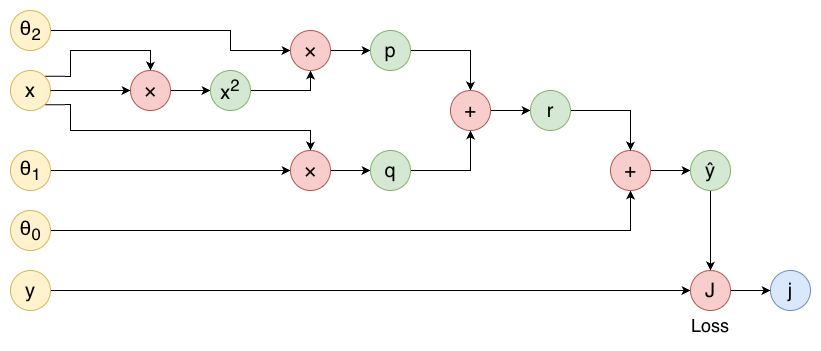

The diagram above was exported from draw.io. Its source (the exported page's mxGraphModel, read from the mxfile embedded in the PNG):
<mxGraphModel dx="1220" dy="940" grid="1" gridSize="10" guides="1" tooltips="1" connect="1" arrows="1" fold="1" page="1" pageScale="1" pageWidth="850" pageHeight="1100" math="0" shadow="0">
  <root>
    <mxCell id="0" />
    <mxCell id="1" parent="0" />
    <mxCell id="jJMsiQq5_STC1pXGo_JZ-11" edge="1" parent="1" source="jJMsiQq5_STC1pXGo_JZ-1" style="rounded=0;orthogonalLoop=1;jettySize=auto;html=1;exitX=1;exitY=0;exitDx=0;exitDy=0;entryX=0.5;entryY=0;entryDx=0;entryDy=0;elbow=vertical;edgeStyle=orthogonalEdgeStyle;jumpStyle=none;jumpSize=10;" target="jJMsiQq5_STC1pXGo_JZ-7">
      <mxGeometry relative="1" as="geometry">
        <Array as="points">
          <mxPoint x="100" y="406" />
          <mxPoint x="100" y="380" />
          <mxPoint x="180" y="380" />
        </Array>
      </mxGeometry>
    </mxCell>
    <mxCell id="jJMsiQq5_STC1pXGo_JZ-27" edge="1" parent="1" source="jJMsiQq5_STC1pXGo_JZ-1" style="edgeStyle=orthogonalEdgeStyle;rounded=0;orthogonalLoop=1;jettySize=auto;html=1;exitX=1;exitY=1;exitDx=0;exitDy=0;entryX=0.5;entryY=0;entryDx=0;entryDy=0;jumpStyle=none;jumpSize=10;" target="jJMsiQq5_STC1pXGo_JZ-19">
      <mxGeometry relative="1" as="geometry">
        <Array as="points">
          <mxPoint x="100" y="434" />
          <mxPoint x="100" y="460" />
          <mxPoint x="340" y="460" />
        </Array>
      </mxGeometry>
    </mxCell>
    <mxCell id="jJMsiQq5_STC1pXGo_JZ-1" parent="1" style="ellipse;whiteSpace=wrap;html=1;aspect=fixed;fillColor=#fff2cc;strokeColor=#d6b656;" value="&lt;font style=&quot;font-size: 20px;&quot;&gt;x&lt;/font&gt;" vertex="1">
      <mxGeometry height="40" width="40" x="40" y="400" as="geometry" />
    </mxCell>
    <mxCell id="jJMsiQq5_STC1pXGo_JZ-43" edge="1" parent="1" source="jJMsiQq5_STC1pXGo_JZ-2" style="edgeStyle=orthogonalEdgeStyle;rounded=0;orthogonalLoop=1;jettySize=auto;html=1;exitX=1;exitY=0.5;exitDx=0;exitDy=0;entryX=0;entryY=0.5;entryDx=0;entryDy=0;" target="jJMsiQq5_STC1pXGo_JZ-38">
      <mxGeometry relative="1" as="geometry" />
    </mxCell>
    <mxCell id="jJMsiQq5_STC1pXGo_JZ-2" parent="1" style="ellipse;whiteSpace=wrap;html=1;aspect=fixed;fillColor=#fff2cc;strokeColor=#d6b656;" value="&lt;font style=&quot;font-size: 20px;&quot;&gt;y&lt;/font&gt;" vertex="1">
      <mxGeometry height="40" width="40" x="40" y="600" as="geometry" />
    </mxCell>
    <mxCell id="jJMsiQq5_STC1pXGo_JZ-21" edge="1" parent="1" source="jJMsiQq5_STC1pXGo_JZ-4" style="edgeStyle=orthogonalEdgeStyle;rounded=0;orthogonalLoop=1;jettySize=auto;html=1;exitX=1;exitY=0.5;exitDx=0;exitDy=0;entryX=0.5;entryY=1;entryDx=0;entryDy=0;" target="jJMsiQq5_STC1pXGo_JZ-20">
      <mxGeometry relative="1" as="geometry" />
    </mxCell>
    <mxCell id="jJMsiQq5_STC1pXGo_JZ-4" parent="1" style="ellipse;whiteSpace=wrap;html=1;aspect=fixed;fillColor=#fff2cc;strokeColor=#d6b656;" value="&lt;span class=&quot;ZNx93QP1XNrBdT5MI6SY&quot;&gt;&lt;font style=&quot;font-size: 20px;&quot;&gt;θ&lt;sub&gt;0&lt;/sub&gt;&lt;/font&gt;&lt;/span&gt;" vertex="1">
      <mxGeometry height="40" width="40" x="40" y="540" as="geometry" />
    </mxCell>
    <mxCell id="jJMsiQq5_STC1pXGo_JZ-22" edge="1" parent="1" source="jJMsiQq5_STC1pXGo_JZ-5" style="edgeStyle=orthogonalEdgeStyle;rounded=0;orthogonalLoop=1;jettySize=auto;html=1;exitX=1;exitY=0.5;exitDx=0;exitDy=0;entryX=0;entryY=0.5;entryDx=0;entryDy=0;" target="jJMsiQq5_STC1pXGo_JZ-19">
      <mxGeometry relative="1" as="geometry" />
    </mxCell>
    <mxCell id="jJMsiQq5_STC1pXGo_JZ-5" parent="1" style="ellipse;whiteSpace=wrap;html=1;aspect=fixed;fillColor=#fff2cc;strokeColor=#d6b656;" value="&lt;span class=&quot;ZNx93QP1XNrBdT5MI6SY&quot;&gt;&lt;font style=&quot;font-size: 20px;&quot;&gt;θ&lt;sub&gt;1&lt;/sub&gt;&lt;/font&gt;&lt;/span&gt;" vertex="1">
      <mxGeometry height="40" width="40" x="40" y="480" as="geometry" />
    </mxCell>
    <mxCell id="jJMsiQq5_STC1pXGo_JZ-26" edge="1" parent="1" source="jJMsiQq5_STC1pXGo_JZ-6" style="edgeStyle=orthogonalEdgeStyle;rounded=0;orthogonalLoop=1;jettySize=auto;html=1;exitX=1;exitY=0.5;exitDx=0;exitDy=0;entryX=0;entryY=0.5;entryDx=0;entryDy=0;" target="jJMsiQq5_STC1pXGo_JZ-14">
      <mxGeometry relative="1" as="geometry">
        <Array as="points">
          <mxPoint x="260" y="360" />
          <mxPoint x="260" y="380" />
        </Array>
      </mxGeometry>
    </mxCell>
    <mxCell id="jJMsiQq5_STC1pXGo_JZ-6" parent="1" style="ellipse;whiteSpace=wrap;html=1;aspect=fixed;fillColor=#fff2cc;strokeColor=#d6b656;" value="&lt;span class=&quot;ZNx93QP1XNrBdT5MI6SY&quot;&gt;&lt;font style=&quot;font-size: 20px;&quot;&gt;θ&lt;sub&gt;2&lt;/sub&gt;&lt;/font&gt;&lt;/span&gt;" vertex="1">
      <mxGeometry height="40" width="40" x="40" y="340" as="geometry" />
    </mxCell>
    <mxCell id="jJMsiQq5_STC1pXGo_JZ-13" edge="1" parent="1" source="jJMsiQq5_STC1pXGo_JZ-7" style="edgeStyle=orthogonalEdgeStyle;rounded=0;orthogonalLoop=1;jettySize=auto;html=1;exitX=1;exitY=0.5;exitDx=0;exitDy=0;entryX=0;entryY=0.5;entryDx=0;entryDy=0;" target="jJMsiQq5_STC1pXGo_JZ-8">
      <mxGeometry relative="1" as="geometry" />
    </mxCell>
    <mxCell id="jJMsiQq5_STC1pXGo_JZ-7" parent="1" style="ellipse;whiteSpace=wrap;html=1;aspect=fixed;fillColor=#f8cecc;strokeColor=#b85450;" value="&lt;span class=&quot;ZNx93QP1XNrBdT5MI6SY&quot;&gt;&lt;font style=&quot;font-size: 20px;&quot;&gt;×&lt;/font&gt;&lt;/span&gt;" vertex="1">
      <mxGeometry height="40" width="40" x="160" y="400" as="geometry" />
    </mxCell>
    <mxCell id="jJMsiQq5_STC1pXGo_JZ-16" edge="1" parent="1" source="jJMsiQq5_STC1pXGo_JZ-8" style="edgeStyle=orthogonalEdgeStyle;rounded=0;orthogonalLoop=1;jettySize=auto;html=1;exitX=1;exitY=0.5;exitDx=0;exitDy=0;entryX=0.5;entryY=1;entryDx=0;entryDy=0;" target="jJMsiQq5_STC1pXGo_JZ-14">
      <mxGeometry relative="1" as="geometry" />
    </mxCell>
    <mxCell id="jJMsiQq5_STC1pXGo_JZ-8" parent="1" style="ellipse;whiteSpace=wrap;html=1;aspect=fixed;fillColor=#d5e8d4;strokeColor=#82b366;" value="&lt;font style=&quot;font-size: 20px;&quot;&gt;x&lt;sup&gt;2&lt;/sup&gt;&lt;/font&gt;" vertex="1">
      <mxGeometry height="40" width="40" x="240" y="400" as="geometry" />
    </mxCell>
    <mxCell id="jJMsiQq5_STC1pXGo_JZ-9" parent="1" style="ellipse;whiteSpace=wrap;html=1;aspect=fixed;fillColor=#dae8fc;strokeColor=#6c8ebf;" value="&lt;font style=&quot;font-size: 20px;&quot;&gt;j&lt;/font&gt;" vertex="1">
      <mxGeometry height="40" width="40" x="800" y="600" as="geometry" />
    </mxCell>
    <mxCell id="jJMsiQq5_STC1pXGo_JZ-12" edge="1" parent="1" source="jJMsiQq5_STC1pXGo_JZ-1" style="edgeStyle=orthogonalEdgeStyle;rounded=0;orthogonalLoop=1;jettySize=auto;html=1;exitX=1;exitY=0.5;exitDx=0;exitDy=0;entryX=0;entryY=0.5;entryDx=0;entryDy=0;jumpStyle=none;jumpSize=10;" target="jJMsiQq5_STC1pXGo_JZ-7">
      <mxGeometry relative="1" as="geometry" />
    </mxCell>
    <mxCell id="jJMsiQq5_STC1pXGo_JZ-18" edge="1" parent="1" source="jJMsiQq5_STC1pXGo_JZ-14" style="edgeStyle=orthogonalEdgeStyle;rounded=0;orthogonalLoop=1;jettySize=auto;html=1;exitX=1;exitY=0.5;exitDx=0;exitDy=0;entryX=0;entryY=0.5;entryDx=0;entryDy=0;" target="jJMsiQq5_STC1pXGo_JZ-17">
      <mxGeometry relative="1" as="geometry" />
    </mxCell>
    <mxCell id="jJMsiQq5_STC1pXGo_JZ-14" parent="1" style="ellipse;whiteSpace=wrap;html=1;aspect=fixed;fillColor=#f8cecc;strokeColor=#b85450;" value="&lt;span class=&quot;ZNx93QP1XNrBdT5MI6SY&quot;&gt;&lt;font style=&quot;font-size: 20px;&quot;&gt;×&lt;/font&gt;&lt;/span&gt;" vertex="1">
      <mxGeometry height="40" width="40" x="320" y="360" as="geometry" />
    </mxCell>
    <mxCell id="jJMsiQq5_STC1pXGo_JZ-24" edge="1" parent="1" source="jJMsiQq5_STC1pXGo_JZ-17" style="edgeStyle=orthogonalEdgeStyle;rounded=0;orthogonalLoop=1;jettySize=auto;html=1;exitX=1;exitY=0.5;exitDx=0;exitDy=0;entryX=0.5;entryY=0;entryDx=0;entryDy=0;" target="jJMsiQq5_STC1pXGo_JZ-23">
      <mxGeometry relative="1" as="geometry" />
    </mxCell>
    <mxCell id="jJMsiQq5_STC1pXGo_JZ-17" parent="1" style="ellipse;whiteSpace=wrap;html=1;aspect=fixed;fillColor=#d5e8d4;strokeColor=#82b366;" value="&lt;span style=&quot;font-size: 20px;&quot;&gt;p&lt;/span&gt;" vertex="1">
      <mxGeometry height="40" width="40" x="400" y="360" as="geometry" />
    </mxCell>
    <mxCell id="jJMsiQq5_STC1pXGo_JZ-30" edge="1" parent="1" source="jJMsiQq5_STC1pXGo_JZ-19" style="edgeStyle=orthogonalEdgeStyle;rounded=0;orthogonalLoop=1;jettySize=auto;html=1;exitX=1;exitY=0.5;exitDx=0;exitDy=0;" target="jJMsiQq5_STC1pXGo_JZ-29">
      <mxGeometry relative="1" as="geometry" />
    </mxCell>
    <mxCell id="jJMsiQq5_STC1pXGo_JZ-19" parent="1" style="ellipse;whiteSpace=wrap;html=1;aspect=fixed;fillColor=#f8cecc;strokeColor=#b85450;" value="&lt;span class=&quot;ZNx93QP1XNrBdT5MI6SY&quot;&gt;&lt;font style=&quot;font-size: 20px;&quot;&gt;×&lt;/font&gt;&lt;/span&gt;" vertex="1">
      <mxGeometry height="40" width="40" x="320" y="480" as="geometry" />
    </mxCell>
    <mxCell id="jJMsiQq5_STC1pXGo_JZ-37" edge="1" parent="1" source="jJMsiQq5_STC1pXGo_JZ-20" style="edgeStyle=orthogonalEdgeStyle;rounded=0;orthogonalLoop=1;jettySize=auto;html=1;exitX=1;exitY=0.5;exitDx=0;exitDy=0;entryX=0;entryY=0.5;entryDx=0;entryDy=0;" target="jJMsiQq5_STC1pXGo_JZ-36">
      <mxGeometry relative="1" as="geometry" />
    </mxCell>
    <mxCell id="jJMsiQq5_STC1pXGo_JZ-20" parent="1" style="ellipse;whiteSpace=wrap;html=1;aspect=fixed;fillColor=#f8cecc;strokeColor=#b85450;" value="&lt;span class=&quot;ZNx93QP1XNrBdT5MI6SY&quot;&gt;&lt;font style=&quot;font-size: 20px;&quot;&gt;+&lt;/font&gt;&lt;/span&gt;" vertex="1">
      <mxGeometry height="40" width="40" x="640" y="480" as="geometry" />
    </mxCell>
    <mxCell id="jJMsiQq5_STC1pXGo_JZ-33" edge="1" parent="1" source="jJMsiQq5_STC1pXGo_JZ-23" style="edgeStyle=orthogonalEdgeStyle;rounded=0;orthogonalLoop=1;jettySize=auto;html=1;exitX=1;exitY=0.5;exitDx=0;exitDy=0;entryX=0;entryY=0.5;entryDx=0;entryDy=0;" target="jJMsiQq5_STC1pXGo_JZ-32">
      <mxGeometry relative="1" as="geometry" />
    </mxCell>
    <mxCell id="jJMsiQq5_STC1pXGo_JZ-23" parent="1" style="ellipse;whiteSpace=wrap;html=1;aspect=fixed;fillColor=#f8cecc;strokeColor=#b85450;" value="&lt;span class=&quot;ZNx93QP1XNrBdT5MI6SY&quot;&gt;&lt;font style=&quot;font-size: 20px;&quot;&gt;+&lt;/font&gt;&lt;/span&gt;" vertex="1">
      <mxGeometry height="40" width="40" x="480" y="420" as="geometry" />
    </mxCell>
    <mxCell id="jJMsiQq5_STC1pXGo_JZ-31" edge="1" parent="1" source="jJMsiQq5_STC1pXGo_JZ-29" style="edgeStyle=orthogonalEdgeStyle;rounded=0;orthogonalLoop=1;jettySize=auto;html=1;exitX=1;exitY=0.5;exitDx=0;exitDy=0;entryX=0.5;entryY=1;entryDx=0;entryDy=0;" target="jJMsiQq5_STC1pXGo_JZ-23">
      <mxGeometry relative="1" as="geometry" />
    </mxCell>
    <mxCell id="jJMsiQq5_STC1pXGo_JZ-29" parent="1" style="ellipse;whiteSpace=wrap;html=1;aspect=fixed;fillColor=#d5e8d4;strokeColor=#82b366;" value="&lt;span style=&quot;font-size: 20px;&quot;&gt;q&lt;/span&gt;" vertex="1">
      <mxGeometry height="40" width="40" x="400" y="480" as="geometry" />
    </mxCell>
    <mxCell id="jJMsiQq5_STC1pXGo_JZ-34" edge="1" parent="1" source="jJMsiQq5_STC1pXGo_JZ-32" style="edgeStyle=orthogonalEdgeStyle;rounded=0;orthogonalLoop=1;jettySize=auto;html=1;exitX=1;exitY=0.5;exitDx=0;exitDy=0;" target="jJMsiQq5_STC1pXGo_JZ-20">
      <mxGeometry relative="1" as="geometry" />
    </mxCell>
    <mxCell id="jJMsiQq5_STC1pXGo_JZ-32" parent="1" style="ellipse;whiteSpace=wrap;html=1;aspect=fixed;fillColor=#d5e8d4;strokeColor=#82b366;" value="&lt;span style=&quot;font-size: 20px;&quot;&gt;r&lt;/span&gt;" vertex="1">
      <mxGeometry height="40" width="40" x="560" y="420" as="geometry" />
    </mxCell>
    <mxCell id="jJMsiQq5_STC1pXGo_JZ-44" edge="1" parent="1" source="jJMsiQq5_STC1pXGo_JZ-36" style="edgeStyle=orthogonalEdgeStyle;rounded=0;orthogonalLoop=1;jettySize=auto;html=1;exitX=0.5;exitY=1;exitDx=0;exitDy=0;entryX=0.5;entryY=0;entryDx=0;entryDy=0;" target="jJMsiQq5_STC1pXGo_JZ-38">
      <mxGeometry relative="1" as="geometry" />
    </mxCell>
    <mxCell id="jJMsiQq5_STC1pXGo_JZ-36" parent="1" style="ellipse;whiteSpace=wrap;html=1;aspect=fixed;fillColor=#d5e8d4;strokeColor=#82b366;" value="&lt;font style=&quot;font-size: 20px;&quot; face=&quot;Helvetica&quot;&gt;ŷ&lt;/font&gt;" vertex="1">
      <mxGeometry height="40" width="40" x="720" y="480" as="geometry" />
    </mxCell>
    <mxCell id="jJMsiQq5_STC1pXGo_JZ-42" edge="1" parent="1" source="jJMsiQq5_STC1pXGo_JZ-38" style="edgeStyle=orthogonalEdgeStyle;rounded=0;orthogonalLoop=1;jettySize=auto;html=1;exitX=1;exitY=0.5;exitDx=0;exitDy=0;entryX=0;entryY=0.5;entryDx=0;entryDy=0;" target="jJMsiQq5_STC1pXGo_JZ-9">
      <mxGeometry relative="1" as="geometry" />
    </mxCell>
    <mxCell id="jJMsiQq5_STC1pXGo_JZ-38" parent="1" style="ellipse;whiteSpace=wrap;html=1;aspect=fixed;fillColor=#f8cecc;strokeColor=#b85450;" value="&lt;span class=&quot;ZNx93QP1XNrBdT5MI6SY&quot;&gt;&lt;font style=&quot;font-size: 20px;&quot;&gt;J&lt;/font&gt;&lt;/span&gt;" vertex="1">
      <mxGeometry height="40" width="40" x="720" y="600" as="geometry" />
    </mxCell>
    <mxCell id="jJMsiQq5_STC1pXGo_JZ-39" parent="1" style="text;html=1;whiteSpace=wrap;strokeColor=none;fillColor=none;align=center;verticalAlign=middle;rounded=0;" value="&lt;font style=&quot;font-size: 18px;&quot;&gt;Loss&lt;/font&gt;" vertex="1">
      <mxGeometry height="30" width="60" x="710" y="640" as="geometry" />
    </mxCell>
  </root>
</mxGraphModel>